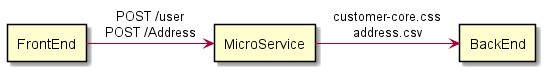

The diagram above was rendered by PlantUML. Its source (embedded in the PNG):
@startuml
rectangle FrontEnd
rectangle MicroService
rectangle BackEnd
FrontEnd -right-> MicroService : POST /user\nPOST /Address
MicroService -right-> BackEnd : customer-core.css\naddress.csv
@enduml